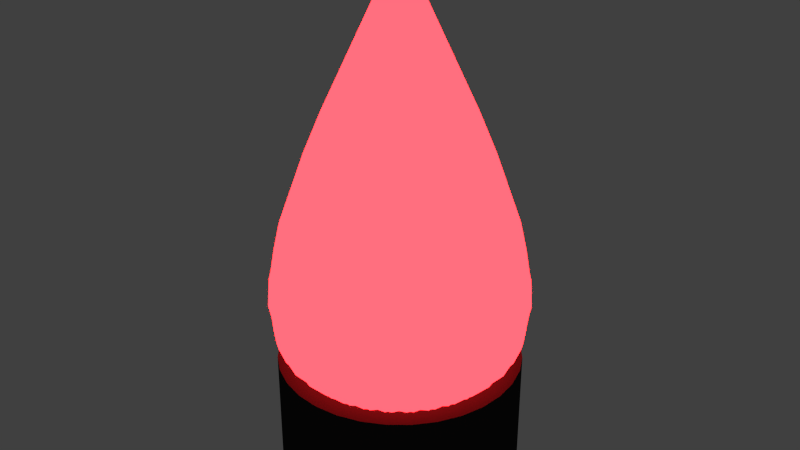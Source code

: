 # Source: fs-gl_hbirne-rot.blend  (saved by Blender 2.72.0; exported with 4.5.12 LTS)
import bpy
from mathutils import Matrix  # noqa: F401  (used for matrix-valued properties, if any)

bpy.ops.wm.read_factory_settings(use_empty=True)
scene = bpy.context.scene
scene.name = 'Scene'

# ---- collections
col_collection_1 = bpy.data.collections.new('Collection 1'); scene.collection.children.link(col_collection_1)

# ---- materials (node trees are filled in below, after node groups)
mat_material_001 = bpy.data.materials.new('Material.001')
mat_material_001.alpha_threshold = 0.0
mat_material_001.diffuse_color = (0.02365, 0.02365, 0.02365, 1.0)
mat_material_001.roughness = 0.5
mat_material_003 = bpy.data.materials.new('Material.003')
mat_material_003.alpha_threshold = 0.0
mat_material_003.roughness = 0.5

# ---- material node trees
mat_material_003.use_nodes = True; mat_material_003.node_tree.nodes.clear()
_N = mat_material_003.node_tree.nodes; _L = mat_material_003.node_tree.links
n0 = _N.new('ShaderNodeOutputMaterial'); n0.name = 'Material Output'; n0.location = (300, 300)
n1 = _N.new('ShaderNodeEmission'); n1.name = 'Emission'; n1.location = (110, 300)
n1.inputs[0].default_value = (0.2529, 0.003953, 0.005309, 1.0)
n1.inputs[1].default_value = 40.0
_L.new(n1.outputs[0], n0.inputs[0])
n0.is_active_output = True

# ---- world
world_world = bpy.data.worlds.new('World'); scene.world = world_world
world_world.color = (0.05088, 0.05088, 0.05088)
world_world.use_sun_shadow = False
world_world.sun_shadow_jitter_overblur = 0.0
world_world.cycles.sampling_method = 'MANUAL'
world_world.cycles.sample_map_resolution = 256

# ---- meshes
me_circle = bpy.data.meshes.new('Circle')
me_circle.from_pydata([(-9.097e-09, 0.9234, 0.0), (-0.1801, 0.9056, 0.0), (-0.3534, 0.8531, 0.0), (-0.513, 0.7678, 0.0), (-0.6529, 0.6529, 0.0), (-0.7678, 0.513, 0.0), (-0.8531, 0.3534, 0.0), (-0.9056, 0.1801, 0.0), (-0.9234, 9.155e-08, 0.0), (-0.9057, -0.1801, 0.0), (-0.8531, -0.3534, 0.0), (-0.7678, -0.513, 0.0), (-0.6529, -0.6529, 0.0), (-0.513, -0.7678, 0.0), (-0.3534, -0.8531, 0.0), (-0.1801, -0.9056, 0.0), (2.918e-07, -0.9234, 0.0), (0.1801, -0.9056, 0.0), (0.3534, -0.8531, 0.0), (0.513, -0.7678, 0.0), (0.6529, -0.6529, 0.0), (0.7678, -0.513, 0.0), (0.8531, -0.3534, 0.0), (0.9057, -0.1801, 0.0), (0.9234, 9.135e-07, 0.0), (0.9056, 0.1801, 0.0), (0.8531, 0.3534, 0.0), (0.7678, 0.513, 0.0), (0.6529, 0.6529, 0.0), (0.513, 0.7678, 0.0), (0.3534, 0.8531, 0.0), (0.1801, 0.9057, 0.0), (-9.097e-09, 0.9234, 0.9615), (-0.1801, 0.9056, 0.9615), (-0.3534, 0.8531, 0.9615), (-0.513, 0.7678, 0.9615), (-0.6529, 0.6529, 0.9615), (-0.7678, 0.513, 0.9615), (-0.8531, 0.3534, 0.9615), (-0.9056, 0.1801, 0.9615), (-0.9234, 9.155e-08, 0.9615), (-0.9057, -0.1801, 0.9615), (-0.8531, -0.3534, 0.9615), (-0.7678, -0.513, 0.9615), (-0.6529, -0.6529, 0.9615), (-0.513, -0.7678, 0.9615), (-0.3534, -0.8531, 0.9615), (-0.1801, -0.9056, 0.9615), (2.918e-07, -0.9234, 0.9615), (0.1801, -0.9056, 0.9615), (0.3534, -0.8531, 0.9615), (0.513, -0.7678, 0.9615), (0.6529, -0.6529, 0.9615), (0.7678, -0.513, 0.9615), (0.8531, -0.3534, 0.9615), (0.9057, -0.1801, 0.9615), (0.9234, 9.135e-07, 0.9615), (0.9056, 0.1801, 0.9615), (0.8531, 0.3534, 0.9615), (0.7678, 0.513, 0.9615), (0.6529, 0.6529, 0.9615), (0.513, 0.7678, 0.9615), (0.3534, 0.8531, 0.9615), (0.1801, 0.9057, 0.9615)], [], [(1, 0, 31, 30, 29, 28, 27, 26, 25, 24, 23, 22, 21, 20, 19, 18, 17, 16, 15, 14, 13, 12, 11, 10, 9, 8, 7, 6, 5, 4, 3, 2), (33, 34, 35, 36, 37, 38, 39, 40, 41, 42, 43, 44, 45, 46, 47, 48, 49, 50, 51, 52, 53, 54, 55, 56, 57, 58, 59, 60, 61, 62, 63, 32), (21, 22, 54, 53), (10, 11, 43, 42), (30, 31, 63, 62), (19, 20, 52, 51), (8, 9, 41, 40), (28, 29, 61, 60), (17, 18, 50, 49), (6, 7, 39, 38), (26, 27, 59, 58), (4, 5, 37, 36), (15, 16, 48, 47), (24, 25, 57, 56), (2, 3, 35, 34), (13, 14, 46, 45), (22, 23, 55, 54), (0, 1, 33, 32), (11, 12, 44, 43), (31, 0, 32, 63), (20, 21, 53, 52), (9, 10, 42, 41), (29, 30, 62, 61), (18, 19, 51, 50), (7, 8, 40, 39), (27, 28, 60, 59), (16, 17, 49, 48), (5, 6, 38, 37), (25, 26, 58, 57), (3, 4, 36, 35), (14, 15, 47, 46), (23, 24, 56, 55), (1, 2, 34, 33), (12, 13, 45, 44)])
me_circle.materials.append(mat_material_001)
me_circle.use_remesh_preserve_volume = False
me_circle.use_remesh_preserve_attributes = False
me_circle.use_mirror_vertex_groups = False
me_circle.update()
me_cone = bpy.data.meshes.new('Cone')
me_cone.from_pydata([(-0.2186, 0.6127, -0.4907), (-0.1319, 0.435, 0.05729), (-0.1586, 0.6308, -0.4907), (0.03252, 0.6497, -0.4907), (0.04455, 0.4523, 0.05729), (0.09485, 0.6435, -0.4907), (-0.3339, 0.5582, -0.4907), (-0.2143, 0.4009, 0.05729), (-0.2787, 0.5878, -0.4907), (-0.4364, 0.4824, -0.4907), (-0.2884, 0.3514, 0.05729), (-0.388, 0.5221, -0.4907), (-0.5221, 0.388, -0.4907), (-0.3514, 0.2884, 0.05729), (-0.4824, 0.4364, -0.4907), (-0.5878, 0.2787, -0.4907), (-0.4009, 0.2143, 0.05729), (-0.5582, 0.3339, -0.4907), (-0.6308, 0.1586, -0.4907), (-0.435, 0.1319, 0.05729), (-0.6127, 0.2186, -0.4907), (-0.6497, 0.03252, -0.4907), (-0.4523, 0.04455, 0.05729), (-0.6435, 0.09485, -0.4907), (-0.6435, -0.09485, -0.4907), (-0.4523, -0.04455, 0.05729), (-0.6497, -0.03251, -0.4907), (-0.6127, -0.2186, -0.4907), (-0.435, -0.1319, 0.05729), (-0.6308, -0.1586, -0.4907), (-0.5582, -0.3339, -0.4907), (-0.4009, -0.2143, 0.05729), (-0.5878, -0.2787, -0.4907), (-0.4824, -0.4364, -0.4907), (-0.3514, -0.2884, 0.05729), (-0.5221, -0.388, -0.4907), (-0.388, -0.5221, -0.4907), (-0.2884, -0.3514, 0.05729), (-0.4364, -0.4824, -0.4907), (-0.2787, -0.5878, -0.4907), (-0.2143, -0.4009, 0.05729), (-0.3339, -0.5582, -0.4907), (-0.1586, -0.6308, -0.4907), (-0.1319, -0.435, 0.05729), (-0.2186, -0.6127, -0.4907), (-0.03252, -0.6497, -0.4907), (-0.04455, -0.4523, 0.05729), (-0.09485, -0.6435, -0.4907), (0.09485, -0.6435, -0.4907), (0.04455, -0.4523, 0.05729), (0.03251, -0.6497, -0.4907), (0.2186, -0.6127, -0.4907), (0.1319, -0.435, 0.05729), (0.1586, -0.6308, -0.4907), (0.3339, -0.5582, -0.4907), (0.2143, -0.4009, 0.05729), (0.2787, -0.5878, -0.4907), (0.4364, -0.4824, -0.4907), (0.2884, -0.3514, 0.05729), (0.388, -0.5221, -0.4907), (0.5221, -0.388, -0.4907), (0.3514, -0.2884, 0.05729), (0.4824, -0.4364, -0.4907), (0.5878, -0.2787, -0.4907), (0.4009, -0.2143, 0.05729), (0.5582, -0.3339, -0.4907), (0.6308, -0.1586, -0.4907), (0.435, -0.1319, 0.05729), (0.6127, -0.2186, -0.4907), (0.6497, -0.03251, -0.4907), (0.4523, -0.04455, 0.05729), (0.6435, -0.09485, -0.4907), (0.6435, 0.09485, -0.4907), (0.4523, 0.04455, 0.05729), (0.6497, 0.03252, -0.4907), (0.6127, 0.2186, -0.4907), (0.435, 0.1319, 0.05729), (0.6308, 0.1586, -0.4907), (0.5582, 0.3339, -0.4907), (0.4009, 0.2143, 0.05729), (0.5878, 0.2787, -0.4907), (0.4824, 0.4364, -0.4907), (0.3514, 0.2884, 0.05729), (0.5221, 0.388, -0.4907), (0.388, 0.5221, -0.4907), (0.2884, 0.3514, 0.05729), (0.4364, 0.4824, -0.4907), (0.2787, 0.5878, -0.4907), (0.2143, 0.4009, 0.05729), (0.3339, 0.5582, -0.4907), (-0.09485, 0.6435, -0.4907), (-0.04455, 0.4523, 0.05729), (-0.03251, 0.6497, -0.4907), (0.1586, 0.6308, -0.4907), (0.1319, 0.435, 0.05729), (0.2186, 0.6127, -0.4907), (2.31e-07, 0.5046, -0.8241), (0.09845, 0.4949, -0.8241), (0.1931, 0.4662, -0.8241), (0.2804, 0.4196, -0.8241), (0.3568, 0.3568, -0.8241), (0.4196, 0.2804, -0.8241), (0.4662, 0.1931, -0.8241), (0.4949, 0.09845, -0.8241), (0.5046, 1.527e-07, -0.8241), (0.4949, -0.09845, -0.8241), (0.4662, -0.1931, -0.8241), (0.4196, -0.2804, -0.8241), (0.3568, -0.3568, -0.8241), (0.2804, -0.4196, -0.8241), (0.1931, -0.4662, -0.8241), (0.09845, -0.4949, -0.8241), (-1.173e-07, -0.5046, -0.8241), (-0.09845, -0.4949, -0.8241), (-0.1931, -0.4662, -0.8241), (-0.2804, -0.4196, -0.8241), (-0.3568, -0.3568, -0.8241), (-0.4196, -0.2804, -0.8241), (-0.4662, -0.1931, -0.8241), (-0.4949, -0.09845, -0.8241), (-0.5046, 6.035e-07, -0.8241), (-0.4949, 0.09845, -0.8241), (-0.4662, 0.1931, -0.8241), (-0.4196, 0.2804, -0.8241), (-0.3568, 0.3568, -0.8241), (-0.2804, 0.4196, -0.8241), (-0.1931, 0.4662, -0.8241), (-0.09845, 0.4949, -0.8241), (-0.1913, 0.5546, -0.2334), (-0.1491, 0.5674, -0.2334), (-0.1906, 0.6283, -0.537), (0.03552, 0.5856, -0.2334), (0.0794, 0.5813, -0.2334), (0.06436, 0.6534, -0.537), (-0.2958, 0.5066, -0.2334), (-0.2569, 0.5274, -0.2334), (-0.3095, 0.5791, -0.537), (-0.389, 0.4392, -0.2334), (-0.3549, 0.4672, -0.2334), (-0.4165, 0.5076, -0.537), (-0.4672, 0.3549, -0.2334), (-0.4392, 0.389, -0.2334), (-0.5076, 0.4165, -0.537), (-0.5274, 0.2569, -0.2334), (-0.5066, 0.2958, -0.2334), (-0.5791, 0.3095, -0.537), (-0.5674, 0.1491, -0.2334), (-0.5546, 0.1913, -0.2334), (-0.6283, 0.1906, -0.537), (-0.5856, 0.03552, -0.2334), (-0.5813, 0.0794, -0.2334), (-0.6534, 0.06436, -0.537), (-0.5813, -0.0794, -0.2334), (-0.5856, -0.03552, -0.2334), (-0.6534, -0.06436, -0.537), (-0.5546, -0.1913, -0.2334), (-0.5674, -0.1491, -0.2334), (-0.6283, -0.1906, -0.537), (-0.5066, -0.2958, -0.2334), (-0.5274, -0.2569, -0.2334), (-0.5791, -0.3095, -0.537), (-0.4392, -0.389, -0.2334), (-0.4672, -0.3549, -0.2334), (-0.5076, -0.4165, -0.537), (-0.3549, -0.4672, -0.2334), (-0.389, -0.4392, -0.2334), (-0.4165, -0.5076, -0.537), (-0.2569, -0.5274, -0.2334), (-0.2958, -0.5066, -0.2334), (-0.3095, -0.5791, -0.537), (-0.1491, -0.5674, -0.2334), (-0.1913, -0.5546, -0.2334), (-0.1906, -0.6283, -0.537), (-0.03552, -0.5856, -0.2334), (-0.0794, -0.5813, -0.2334), (-0.06436, -0.6534, -0.537), (0.0794, -0.5813, -0.2334), (0.03552, -0.5856, -0.2334), (0.06436, -0.6534, -0.537), (0.1913, -0.5546, -0.2334), (0.1491, -0.5674, -0.2334), (0.1906, -0.6283, -0.537), (0.2958, -0.5066, -0.2334), (0.2569, -0.5274, -0.2334), (0.3095, -0.5791, -0.537), (0.389, -0.4392, -0.2334), (0.3549, -0.4672, -0.2334), (0.4165, -0.5076, -0.537), (0.4672, -0.3549, -0.2334), (0.4392, -0.389, -0.2334), (0.5076, -0.4165, -0.537), (0.5274, -0.2569, -0.2334), (0.5066, -0.2958, -0.2334), (0.5791, -0.3095, -0.537), (0.5674, -0.1491, -0.2334), (0.5546, -0.1913, -0.2334), (0.6283, -0.1906, -0.537), (0.5856, -0.03552, -0.2334), (0.5813, -0.0794, -0.2334), (0.6534, -0.06436, -0.537), (0.5813, 0.0794, -0.2334), (0.5856, 0.03552, -0.2334), (0.6534, 0.06436, -0.537), (0.5546, 0.1913, -0.2334), (0.5674, 0.1491, -0.2334), (0.6283, 0.1906, -0.537), (0.5066, 0.2958, -0.2334), (0.5274, 0.2569, -0.2334), (0.5791, 0.3095, -0.537), (0.4392, 0.389, -0.2334), (0.4672, 0.3549, -0.2334), (0.5076, 0.4165, -0.537), (0.3549, 0.4672, -0.2334), (0.389, 0.4392, -0.2334), (0.4165, 0.5076, -0.537), (0.2569, 0.5274, -0.2334), (0.2958, 0.5066, -0.2334), (0.3095, 0.5791, -0.537), (-0.0794, 0.5813, -0.2334), (-0.03552, 0.5856, -0.2334), (-0.06436, 0.6534, -0.537), (0.1491, 0.5674, -0.2334), (0.1913, 0.5546, -0.2334), (0.1906, 0.6283, -0.537), (0.04087, 0.415, -0.8704), (0.121, 0.399, -0.8704), (0.1966, 0.3677, -0.8704), (0.2645, 0.3223, -0.8704), (0.3223, 0.2645, -0.8704), (0.3677, 0.1966, -0.8704), (0.399, 0.121, -0.8704), (0.415, 0.04087, -0.8704), (0.415, -0.04087, -0.8704), (0.399, -0.121, -0.8704), (0.3677, -0.1966, -0.8704), (0.3223, -0.2645, -0.8704), (0.2645, -0.3223, -0.8704), (0.1966, -0.3677, -0.8704), (0.121, -0.399, -0.8704), (0.04087, -0.415, -0.8704), (-0.04087, -0.415, -0.8704), (-0.121, -0.399, -0.8704), (-0.1966, -0.3677, -0.8704), (-0.2645, -0.3223, -0.8704), (-0.3223, -0.2645, -0.8704), (-0.3677, -0.1966, -0.8704), (-0.399, -0.121, -0.8704), (-0.415, -0.04087, -0.8704), (-0.415, 0.04087, -0.8704), (-0.399, 0.121, -0.8704), (-0.3677, 0.1966, -0.8704), (-0.3223, 0.2645, -0.8704), (-0.2645, 0.3223, -0.8704), (-0.1966, 0.3677, -0.8704), (-0.121, 0.399, -0.8704), (-0.04087, 0.415, -0.8704), (0.02439, 0.6281, -0.6944), (0.09863, 0.6208, -0.6944), (0.1421, 0.3429, 0.2109), (0.2466, 0.5953, -0.4444), (0.07242, 0.3641, 0.2109), (0.1257, 0.632, -0.4444), (0.1465, 0.6113, -0.6944), (0.2178, 0.5897, -0.6944), (2.03e-07, 0.6444, -0.4444), (1.276e-07, 0.3712, 0.2109), (0.2629, 0.571, -0.6944), (0.3287, 0.5358, -0.6944), (-0.07242, 0.3641, 0.2109), (-0.1257, 0.632, -0.4444), (0.3693, 0.5087, -0.6944), (0.4269, 0.4614, -0.6944), (-0.1421, 0.3429, 0.2109), (-0.2466, 0.5953, -0.4444), (0.4614, 0.4269, -0.6944), (0.5087, 0.3693, -0.6944), (-0.2062, 0.3086, 0.2109), (-0.358, 0.5358, -0.4444), (0.5358, 0.3287, -0.6944), (0.571, 0.2629, -0.6944), (-0.2625, 0.2625, 0.2109), (-0.4556, 0.4556, -0.4444), (0.5897, 0.2178, -0.6944), (0.6113, 0.1465, -0.6944), (-0.3086, 0.2062, 0.2109), (-0.5358, 0.358, -0.4444), (0.6208, 0.09863, -0.6944), (0.6281, 0.02439, -0.6944), (0.3712, 3.353e-08, 0.2109), (0.6444, 6.985e-08, -0.4444), (-0.3429, 0.1421, 0.2109), (-0.5953, 0.2466, -0.4444), (0.6281, -0.02439, -0.6944), (0.6208, -0.09863, -0.6944), (-0.3641, 0.07242, 0.2109), (-0.632, 0.1257, -0.4444), (0.6113, -0.1465, -0.6944), (0.5897, -0.2178, -0.6944), (-0.3712, 3.651e-07, 0.2109), (-0.6444, 6.435e-07, -0.4444), (0.571, -0.2629, -0.6944), (0.5358, -0.3287, -0.6944), (-0.3641, -0.07242, 0.2109), (-0.632, -0.1257, -0.4444), (0.5087, -0.3693, -0.6944), (0.4614, -0.4269, -0.6944), (-0.3429, -0.1421, 0.2109), (-0.5953, -0.2466, -0.4444), (0.4269, -0.4614, -0.6944), (0.3693, -0.5087, -0.6944), (-0.3086, -0.2062, 0.2109), (-0.5358, -0.358, -0.4444), (0.3287, -0.5358, -0.6944), (0.2629, -0.571, -0.6944), (-0.2625, -0.2625, 0.2109), (-0.4556, -0.4556, -0.4444), (0.2178, -0.5897, -0.6944), (0.1465, -0.6113, -0.6944), (-0.2062, -0.3086, 0.2109), (-0.358, -0.5358, -0.4444), (0.09863, -0.6208, -0.6944), (0.02439, -0.6281, -0.6944), (-0.1421, -0.3429, 0.2109), (-0.2466, -0.5953, -0.4444), (-0.02439, -0.6281, -0.6944), (-0.09863, -0.6208, -0.6944), (-0.07242, -0.3641, 0.2109), (-0.1257, -0.632, -0.4444), (-0.1465, -0.6113, -0.6944), (-0.2179, -0.5897, -0.6944), (-1.201e-07, -0.3712, 0.2109), (-2.03e-07, -0.6444, -0.4444), (-0.2629, -0.571, -0.6944), (-0.3287, -0.5358, -0.6944), (0.07242, -0.3641, 0.2109), (0.1257, -0.632, -0.4444), (-0.3693, -0.5087, -0.6944), (-0.4269, -0.4614, -0.6944), (0.1421, -0.3429, 0.2109), (0.2466, -0.5953, -0.4444), (-0.4614, -0.4269, -0.6944), (-0.5087, -0.3693, -0.6944), (0.2062, -0.3086, 0.2109), (0.358, -0.5358, -0.4444), (-0.5358, -0.3287, -0.6944), (-0.571, -0.2629, -0.6944), (0.2625, -0.2625, 0.2109), (0.4556, -0.4556, -0.4444), (-0.5897, -0.2178, -0.6944), (-0.6113, -0.1465, -0.6944), (0.3086, -0.2062, 0.2109), (0.5358, -0.358, -0.4444), (-0.6208, -0.09863, -0.6944), (-0.6281, -0.02439, -0.6944), (0.3429, -0.1421, 0.2109), (0.5953, -0.2466, -0.4444), (-0.6281, 0.02439, -0.6944), (-0.6208, 0.09863, -0.6944), (0.3641, -0.07242, 0.2109), (0.632, -0.1257, -0.4444), (-0.6113, 0.1465, -0.6944), (-0.5897, 0.2179, -0.6944), (0.3641, 0.07242, 0.2109), (0.632, 0.1257, -0.4444), (-0.571, 0.2629, -0.6944), (-0.5358, 0.3287, -0.6944), (0.3429, 0.1421, 0.2109), (0.5953, 0.2466, -0.4444), (-0.5087, 0.3693, -0.6944), (-0.4614, 0.4269, -0.6944), (0.3086, 0.2062, 0.2109), (0.5358, 0.358, -0.4444), (-0.4269, 0.4614, -0.6944), (-0.3693, 0.5087, -0.6944), (0.2625, 0.2625, 0.2109), (0.4556, 0.4556, -0.4444), (-0.3287, 0.5358, -0.6944), (-0.2629, 0.571, -0.6944), (0.2062, 0.3086, 0.2109), (0.358, 0.5358, -0.4444), (-0.2178, 0.5897, -0.6944), (-0.1465, 0.6113, -0.6944), (-0.09863, 0.6208, -0.6944), (-0.02439, 0.6281, -0.6944), (-0.1794, 0.5914, -0.3434), (0.06058, 0.6151, -0.3434), (-0.2913, 0.5451, -0.3434), (-0.3921, 0.4778, -0.3434), (-0.4778, 0.3921, -0.3434), (-0.5451, 0.2913, -0.3434), (-0.5914, 0.1794, -0.3434), (-0.6151, 0.06058, -0.3434), (-0.6151, -0.06058, -0.3434), (-0.5914, -0.1794, -0.3434), (-0.5451, -0.2913, -0.3434), (-0.4778, -0.3921, -0.3434), (-0.3921, -0.4778, -0.3434), (-0.2913, -0.5451, -0.3434), (-0.1794, -0.5914, -0.3434), (-0.06058, -0.6151, -0.3434), (0.06058, -0.6151, -0.3434), (0.1794, -0.5914, -0.3434), (0.2913, -0.5451, -0.3434), (0.3921, -0.4778, -0.3434), (0.4778, -0.3921, -0.3434), (0.5451, -0.2913, -0.3434), (0.5914, -0.1794, -0.3434), (0.6151, -0.06058, -0.3434), (0.6151, 0.06058, -0.3434), (0.5914, 0.1794, -0.3434), (0.5451, 0.2913, -0.3434), (0.4778, 0.3921, -0.3434), (0.3921, 0.4778, -0.3434), (0.2913, 0.5451, -0.3434), (-0.06058, 0.6151, -0.3434), (0.1794, 0.5914, -0.3434), (1.156e-07, 2.839e-07, -0.9893), (0.0592, 0.6011, -0.7431), (0.212, 0.5118, -0.1625), (0.1081, 0.5433, -0.1625), (0.1753, 0.578, -0.7431), (1.618e-07, 0.554, -0.1625), (0.2847, 0.5327, -0.7431), (-0.1081, 0.5433, -0.1625), (0.3832, 0.4669, -0.7431), (-0.212, 0.5118, -0.1625), (0.4669, 0.3832, -0.7431), (-0.3078, 0.4606, -0.1625), (0.5327, 0.2847, -0.7431), (-0.3917, 0.3917, -0.1625), (0.578, 0.1753, -0.7431), (-0.4606, 0.3078, -0.1625), (0.6011, 0.0592, -0.7431), (0.554, 4.811e-08, -0.1625), (-0.5118, 0.212, -0.1625), (0.6011, -0.0592, -0.7431), (-0.5433, 0.1081, -0.1625), (0.578, -0.1753, -0.7431), (-0.554, 5.421e-07, -0.1625), (0.5327, -0.2847, -0.7431), (-0.5433, -0.1081, -0.1625), (0.4669, -0.3832, -0.7431), (-0.5118, -0.212, -0.1625), (0.3832, -0.4669, -0.7431), (-0.4606, -0.3078, -0.1625), (0.2847, -0.5327, -0.7431), (-0.3917, -0.3917, -0.1625), (0.1753, -0.578, -0.7431), (-0.3078, -0.4606, -0.1625), (0.0592, -0.6011, -0.7431), (-0.212, -0.5118, -0.1625), (-0.0592, -0.6011, -0.7431), (-0.1081, -0.5433, -0.1625), (-0.1753, -0.578, -0.7431), (-1.786e-07, -0.554, -0.1625), (-0.2847, -0.5327, -0.7431), (0.1081, -0.5433, -0.1625), (-0.3832, -0.4669, -0.7431), (0.212, -0.5118, -0.1625), (-0.4669, -0.3832, -0.7431), (0.3078, -0.4606, -0.1625), (-0.5327, -0.2847, -0.7431), (0.3917, -0.3917, -0.1625), (-0.578, -0.1753, -0.7431), (0.4606, -0.3078, -0.1625), (-0.6011, -0.0592, -0.7431), (0.5118, -0.212, -0.1625), (-0.6011, 0.0592, -0.7431), (0.5433, -0.1081, -0.1625), (-0.578, 0.1753, -0.7431), (0.5433, 0.1081, -0.1625), (-0.5327, 0.2847, -0.7431), (0.5118, 0.212, -0.1625), (-0.4669, 0.3832, -0.7431), (0.4606, 0.3078, -0.1625), (-0.3832, 0.4669, -0.7431), (0.3917, 0.3917, -0.1625), (-0.2847, 0.5327, -0.7431), (0.3078, 0.4606, -0.1625), (-0.1753, 0.578, -0.7431), (-0.0592, 0.6011, -0.7431), (2.312e-07, 0.6443, -0.6142), (0.1257, 0.6319, -0.6142), (0.2466, 0.5953, -0.6142), (0.358, 0.5357, -0.6142), (0.4556, 0.4556, -0.6142), (0.5357, 0.358, -0.6142), (0.5953, 0.2466, -0.6142), (0.6319, 0.1257, -0.6142), (0.6443, 9.428e-08, -0.6142), (7.559e-09, 2.488e-08, 0.8364), (0.6319, -0.1257, -0.6142), (0.5953, -0.2466, -0.6142), (0.5357, -0.358, -0.6142), (0.4556, -0.4556, -0.6142), (0.358, -0.5357, -0.6142), (0.2466, -0.5953, -0.6142), (0.1257, -0.6319, -0.6142), (-1.922e-07, -0.6443, -0.6142), (-0.1257, -0.6319, -0.6142), (-0.2466, -0.5953, -0.6142), (-0.358, -0.5357, -0.6142), (-0.4556, -0.4556, -0.6142), (-0.5357, -0.358, -0.6142), (-0.5953, -0.2466, -0.6142), (-0.6319, -0.1257, -0.6142), (-0.6443, 6.677e-07, -0.6142), (-0.6319, 0.1257, -0.6142), (-0.5953, 0.2466, -0.6142), (-0.5357, 0.358, -0.6142), (-0.4556, 0.4556, -0.6142), (-0.358, 0.5357, -0.6142), (-0.2466, 0.5953, -0.6142), (-0.1257, 0.6319, -0.6142)], [], [(0, 128, 384, 130), (0, 130, 479, 380), (0, 380, 512, 273), (0, 273, 425, 128), (1, 129, 384, 128), (1, 128, 425, 272), (1, 272, 490, 268), (1, 268, 423, 129), (2, 130, 384, 129), (2, 129, 423, 269), (2, 269, 513, 381), (2, 381, 479, 130), (3, 131, 385, 133), (3, 133, 417, 256), (3, 256, 481, 264), (3, 264, 421, 131), (4, 132, 385, 131), (4, 131, 421, 265), (4, 265, 490, 260), (4, 260, 419, 132), (5, 133, 385, 132), (5, 132, 419, 261), (5, 261, 482, 257), (5, 257, 417, 133), (6, 134, 386, 136), (6, 136, 477, 376), (6, 376, 511, 277), (6, 277, 427, 134), (7, 135, 386, 134), (7, 134, 427, 276), (7, 276, 490, 272), (7, 272, 425, 135), (8, 136, 386, 135), (8, 135, 425, 273), (8, 273, 512, 377), (8, 377, 477, 136), (9, 137, 387, 139), (9, 139, 475, 372), (9, 372, 510, 281), (9, 281, 429, 137), (10, 138, 387, 137), (10, 137, 429, 280), (10, 280, 490, 276), (10, 276, 427, 138), (11, 139, 387, 138), (11, 138, 427, 277), (11, 277, 511, 373), (11, 373, 475, 139), (12, 140, 388, 142), (12, 142, 473, 368), (12, 368, 509, 285), (12, 285, 431, 140), (13, 141, 388, 140), (13, 140, 431, 284), (13, 284, 490, 280), (13, 280, 429, 141), (14, 142, 388, 141), (14, 141, 429, 281), (14, 281, 510, 369), (14, 369, 473, 142), (15, 143, 389, 145), (15, 145, 471, 364), (15, 364, 508, 291), (15, 291, 434, 143), (16, 144, 389, 143), (16, 143, 434, 290), (16, 290, 490, 284), (16, 284, 431, 144), (17, 145, 389, 144), (17, 144, 431, 285), (17, 285, 509, 365), (17, 365, 471, 145), (18, 146, 390, 148), (18, 148, 469, 360), (18, 360, 507, 295), (18, 295, 436, 146), (19, 147, 390, 146), (19, 146, 436, 294), (19, 294, 490, 290), (19, 290, 434, 147), (20, 148, 390, 147), (20, 147, 434, 291), (20, 291, 508, 361), (20, 361, 469, 148), (21, 149, 391, 151), (21, 151, 467, 356), (21, 356, 506, 299), (21, 299, 438, 149), (22, 150, 391, 149), (22, 149, 438, 298), (22, 298, 490, 294), (22, 294, 436, 150), (23, 151, 391, 150), (23, 150, 436, 295), (23, 295, 507, 357), (23, 357, 467, 151), (24, 152, 392, 154), (24, 154, 465, 352), (24, 352, 505, 303), (24, 303, 440, 152), (25, 153, 392, 152), (25, 152, 440, 302), (25, 302, 490, 298), (25, 298, 438, 153), (26, 154, 392, 153), (26, 153, 438, 299), (26, 299, 506, 353), (26, 353, 465, 154), (27, 155, 393, 157), (27, 157, 463, 348), (27, 348, 504, 307), (27, 307, 442, 155), (28, 156, 393, 155), (28, 155, 442, 306), (28, 306, 490, 302), (28, 302, 440, 156), (29, 157, 393, 156), (29, 156, 440, 303), (29, 303, 505, 349), (29, 349, 463, 157), (30, 158, 394, 160), (30, 160, 461, 344), (30, 344, 503, 311), (30, 311, 444, 158), (31, 159, 394, 158), (31, 158, 444, 310), (31, 310, 490, 306), (31, 306, 442, 159), (32, 160, 394, 159), (32, 159, 442, 307), (32, 307, 504, 345), (32, 345, 461, 160), (33, 161, 395, 163), (33, 163, 459, 340), (33, 340, 502, 315), (33, 315, 446, 161), (34, 162, 395, 161), (34, 161, 446, 314), (34, 314, 490, 310), (34, 310, 444, 162), (35, 163, 395, 162), (35, 162, 444, 311), (35, 311, 503, 341), (35, 341, 459, 163), (36, 164, 396, 166), (36, 166, 457, 336), (36, 336, 501, 319), (36, 319, 448, 164), (37, 165, 396, 164), (37, 164, 448, 318), (37, 318, 490, 314), (37, 314, 446, 165), (38, 166, 396, 165), (38, 165, 446, 315), (38, 315, 502, 337), (38, 337, 457, 166), (39, 167, 397, 169), (39, 169, 455, 332), (39, 332, 500, 323), (39, 323, 450, 167), (40, 168, 397, 167), (40, 167, 450, 322), (40, 322, 490, 318), (40, 318, 448, 168), (41, 169, 397, 168), (41, 168, 448, 319), (41, 319, 501, 333), (41, 333, 455, 169), (42, 170, 398, 172), (42, 172, 453, 328), (42, 328, 499, 327), (42, 327, 452, 170), (43, 171, 398, 170), (43, 170, 452, 326), (43, 326, 490, 322), (43, 322, 450, 171), (44, 172, 398, 171), (44, 171, 450, 323), (44, 323, 500, 329), (44, 329, 453, 172), (45, 173, 399, 175), (45, 175, 451, 324), (45, 324, 498, 331), (45, 331, 454, 173), (46, 174, 399, 173), (46, 173, 454, 330), (46, 330, 490, 326), (46, 326, 452, 174), (47, 175, 399, 174), (47, 174, 452, 327), (47, 327, 499, 325), (47, 325, 451, 175), (48, 176, 400, 178), (48, 178, 449, 320), (48, 320, 497, 335), (48, 335, 456, 176), (49, 177, 400, 176), (49, 176, 456, 334), (49, 334, 490, 330), (49, 330, 454, 177), (50, 178, 400, 177), (50, 177, 454, 331), (50, 331, 498, 321), (50, 321, 449, 178), (51, 179, 401, 181), (51, 181, 447, 316), (51, 316, 496, 339), (51, 339, 458, 179), (52, 180, 401, 179), (52, 179, 458, 338), (52, 338, 490, 334), (52, 334, 456, 180), (53, 181, 401, 180), (53, 180, 456, 335), (53, 335, 497, 317), (53, 317, 447, 181), (54, 182, 402, 184), (54, 184, 445, 312), (54, 312, 495, 343), (54, 343, 460, 182), (55, 183, 402, 182), (55, 182, 460, 342), (55, 342, 490, 338), (55, 338, 458, 183), (56, 184, 402, 183), (56, 183, 458, 339), (56, 339, 496, 313), (56, 313, 445, 184), (57, 185, 403, 187), (57, 187, 443, 308), (57, 308, 494, 347), (57, 347, 462, 185), (58, 186, 403, 185), (58, 185, 462, 346), (58, 346, 490, 342), (58, 342, 460, 186), (59, 187, 403, 186), (59, 186, 460, 343), (59, 343, 495, 309), (59, 309, 443, 187), (60, 188, 404, 190), (60, 190, 441, 304), (60, 304, 493, 351), (60, 351, 464, 188), (61, 189, 404, 188), (61, 188, 464, 350), (61, 350, 490, 346), (61, 346, 462, 189), (62, 190, 404, 189), (62, 189, 462, 347), (62, 347, 494, 305), (62, 305, 441, 190), (63, 191, 405, 193), (63, 193, 439, 300), (63, 300, 492, 355), (63, 355, 466, 191), (64, 192, 405, 191), (64, 191, 466, 354), (64, 354, 490, 350), (64, 350, 464, 192), (65, 193, 405, 192), (65, 192, 464, 351), (65, 351, 493, 301), (65, 301, 439, 193), (66, 194, 406, 196), (66, 196, 437, 296), (66, 296, 491, 359), (66, 359, 468, 194), (67, 195, 406, 194), (67, 194, 468, 358), (67, 358, 490, 354), (67, 354, 466, 195), (68, 196, 406, 195), (68, 195, 466, 355), (68, 355, 492, 297), (68, 297, 437, 196), (69, 197, 407, 199), (69, 199, 435, 292), (69, 292, 489, 289), (69, 289, 433, 197), (70, 198, 407, 197), (70, 197, 433, 288), (70, 288, 490, 358), (70, 358, 468, 198), (71, 199, 407, 198), (71, 198, 468, 359), (71, 359, 491, 293), (71, 293, 435, 199), (72, 200, 408, 202), (72, 202, 432, 286), (72, 286, 488, 363), (72, 363, 470, 200), (73, 201, 408, 200), (73, 200, 470, 362), (73, 362, 490, 288), (73, 288, 433, 201), (74, 202, 408, 201), (74, 201, 433, 289), (74, 289, 489, 287), (74, 287, 432, 202), (75, 203, 409, 205), (75, 205, 430, 282), (75, 282, 487, 367), (75, 367, 472, 203), (76, 204, 409, 203), (76, 203, 472, 366), (76, 366, 490, 362), (76, 362, 470, 204), (77, 205, 409, 204), (77, 204, 470, 363), (77, 363, 488, 283), (77, 283, 430, 205), (78, 206, 410, 208), (78, 208, 428, 278), (78, 278, 486, 371), (78, 371, 474, 206), (79, 207, 410, 206), (79, 206, 474, 370), (79, 370, 490, 366), (79, 366, 472, 207), (80, 208, 410, 207), (80, 207, 472, 367), (80, 367, 487, 279), (80, 279, 428, 208), (81, 209, 411, 211), (81, 211, 426, 274), (81, 274, 485, 375), (81, 375, 476, 209), (82, 210, 411, 209), (82, 209, 476, 374), (82, 374, 490, 370), (82, 370, 474, 210), (83, 211, 411, 210), (83, 210, 474, 371), (83, 371, 486, 275), (83, 275, 426, 211), (84, 212, 412, 214), (84, 214, 424, 270), (84, 270, 484, 379), (84, 379, 478, 212), (85, 213, 412, 212), (85, 212, 478, 378), (85, 378, 490, 374), (85, 374, 476, 213), (86, 214, 412, 213), (86, 213, 476, 375), (86, 375, 485, 271), (86, 271, 424, 214), (87, 215, 413, 217), (87, 217, 422, 266), (87, 266, 483, 259), (87, 259, 418, 215), (88, 216, 413, 215), (88, 215, 418, 258), (88, 258, 490, 378), (88, 378, 478, 216), (89, 217, 413, 216), (89, 216, 478, 379), (89, 379, 484, 267), (89, 267, 422, 217), (90, 218, 414, 220), (90, 220, 480, 382), (90, 382, 513, 269), (90, 269, 423, 218), (91, 219, 414, 218), (91, 218, 423, 268), (91, 268, 490, 265), (91, 265, 421, 219), (92, 220, 414, 219), (92, 219, 421, 264), (92, 264, 481, 383), (92, 383, 480, 220), (93, 221, 415, 223), (93, 223, 420, 262), (93, 262, 482, 261), (93, 261, 419, 221), (94, 222, 415, 221), (94, 221, 419, 260), (94, 260, 490, 258), (94, 258, 418, 222), (95, 223, 415, 222), (95, 222, 418, 259), (95, 259, 483, 263), (95, 263, 420, 223), (96, 224, 416, 255), (96, 255, 480, 383), (96, 383, 481, 256), (96, 256, 417, 224), (97, 225, 416, 224), (97, 224, 417, 257), (97, 257, 482, 262), (97, 262, 420, 225), (98, 226, 416, 225), (98, 225, 420, 263), (98, 263, 483, 266), (98, 266, 422, 226), (99, 227, 416, 226), (99, 226, 422, 267), (99, 267, 484, 270), (99, 270, 424, 227), (100, 228, 416, 227), (100, 227, 424, 271), (100, 271, 485, 274), (100, 274, 426, 228), (101, 229, 416, 228), (101, 228, 426, 275), (101, 275, 486, 278), (101, 278, 428, 229), (102, 230, 416, 229), (102, 229, 428, 279), (102, 279, 487, 282), (102, 282, 430, 230), (103, 231, 416, 230), (103, 230, 430, 283), (103, 283, 488, 286), (103, 286, 432, 231), (104, 232, 416, 231), (104, 231, 432, 287), (104, 287, 489, 292), (104, 292, 435, 232), (105, 233, 416, 232), (105, 232, 435, 293), (105, 293, 491, 296), (105, 296, 437, 233), (106, 234, 416, 233), (106, 233, 437, 297), (106, 297, 492, 300), (106, 300, 439, 234), (107, 235, 416, 234), (107, 234, 439, 301), (107, 301, 493, 304), (107, 304, 441, 235), (108, 236, 416, 235), (108, 235, 441, 305), (108, 305, 494, 308), (108, 308, 443, 236), (109, 237, 416, 236), (109, 236, 443, 309), (109, 309, 495, 312), (109, 312, 445, 237), (110, 238, 416, 237), (110, 237, 445, 313), (110, 313, 496, 316), (110, 316, 447, 238), (111, 239, 416, 238), (111, 238, 447, 317), (111, 317, 497, 320), (111, 320, 449, 239), (112, 240, 416, 239), (112, 239, 449, 321), (112, 321, 498, 324), (112, 324, 451, 240), (113, 241, 416, 240), (113, 240, 451, 325), (113, 325, 499, 328), (113, 328, 453, 241), (114, 242, 416, 241), (114, 241, 453, 329), (114, 329, 500, 332), (114, 332, 455, 242), (115, 243, 416, 242), (115, 242, 455, 333), (115, 333, 501, 336), (115, 336, 457, 243), (116, 244, 416, 243), (116, 243, 457, 337), (116, 337, 502, 340), (116, 340, 459, 244), (117, 245, 416, 244), (117, 244, 459, 341), (117, 341, 503, 344), (117, 344, 461, 245), (118, 246, 416, 245), (118, 245, 461, 345), (118, 345, 504, 348), (118, 348, 463, 246), (119, 247, 416, 246), (119, 246, 463, 349), (119, 349, 505, 352), (119, 352, 465, 247), (120, 248, 416, 247), (120, 247, 465, 353), (120, 353, 506, 356), (120, 356, 467, 248), (121, 249, 416, 248), (121, 248, 467, 357), (121, 357, 507, 360), (121, 360, 469, 249), (122, 250, 416, 249), (122, 249, 469, 361), (122, 361, 508, 364), (122, 364, 471, 250), (123, 251, 416, 250), (123, 250, 471, 365), (123, 365, 509, 368), (123, 368, 473, 251), (124, 252, 416, 251), (124, 251, 473, 369), (124, 369, 510, 372), (124, 372, 475, 252), (125, 253, 416, 252), (125, 252, 475, 373), (125, 373, 511, 376), (125, 376, 477, 253), (126, 254, 416, 253), (126, 253, 477, 377), (126, 377, 512, 380), (126, 380, 479, 254), (127, 255, 416, 254), (127, 254, 479, 381), (127, 381, 513, 382), (127, 382, 480, 255)])
me_cone.polygons.foreach_set('use_smooth', [True] * 512)
me_cone.materials.append(mat_material_003)
me_cone.use_remesh_preserve_volume = False
me_cone.use_remesh_preserve_attributes = False
me_cone.use_mirror_vertex_groups = False
me_cone.update()

# ---- objects
ob_boden = bpy.data.objects.new('boden', me_circle)
ob_lampe = bpy.data.objects.new('lampe', me_cone)

# ---- transforms, parenting, visibility, modifiers, constraints
ob_boden.location = (0.0, 0.0, 0.0)
ob_boden.scale = (0.6773, 0.6773, 0.6773)
ob_boden.lineart.crease_threshold = 0.0
ob_lampe.location = (0.0, 0.0, 1.677)
ob_lampe.scale = (1.0, 1.0, 1.278)
ob_lampe.lineart.crease_threshold = 0.0

# ---- collection membership
col_collection_1.objects.link(ob_boden)
col_collection_1.objects.link(ob_lampe)

# ---- scene / render settings (as saved in the file)
scene.frame_start = 1; scene.frame_end = 250; scene.frame_set(1)
scene.render.engine = 'CYCLES'
scene.render.resolution_percentage = 50
scene.render.dither_intensity = 0.0
scene.cycles.use_denoising = False
scene.cycles.samples = 10
scene.cycles.sampling_pattern = 'TABULATED_SOBOL'
scene.cycles.light_sampling_threshold = 0.0
scene.cycles.use_adaptive_sampling = False
scene.cycles.use_light_tree = False
scene.cycles.blur_glossy = 0.0
scene.cycles.pixel_filter_type = 'GAUSSIAN'
scene.cycles.sample_clamp_indirect = 0.0
scene.view_settings.view_transform = 'Standard'
bpy.context.view_layer.update()

# ---- added for rendering (the .blend has no active camera): camera
cam_auto = bpy.data.cameras.new('AutoCamera')
cam_auto.lens = 50.0
cam_auto.sensor_width = 36.0
cam_auto.clip_end = 1000.0
ob_auto_camera = bpy.data.objects.new('AutoCamera', cam_auto)
scene.collection.objects.link(ob_auto_camera)
ob_auto_camera.location = (3.06265, -3.67519, 3.82321)
ob_auto_camera.rotation_euler = (1.09748, -7.21219e-08, 0.694738)
scene.camera = ob_auto_camera
bpy.context.view_layer.update()
